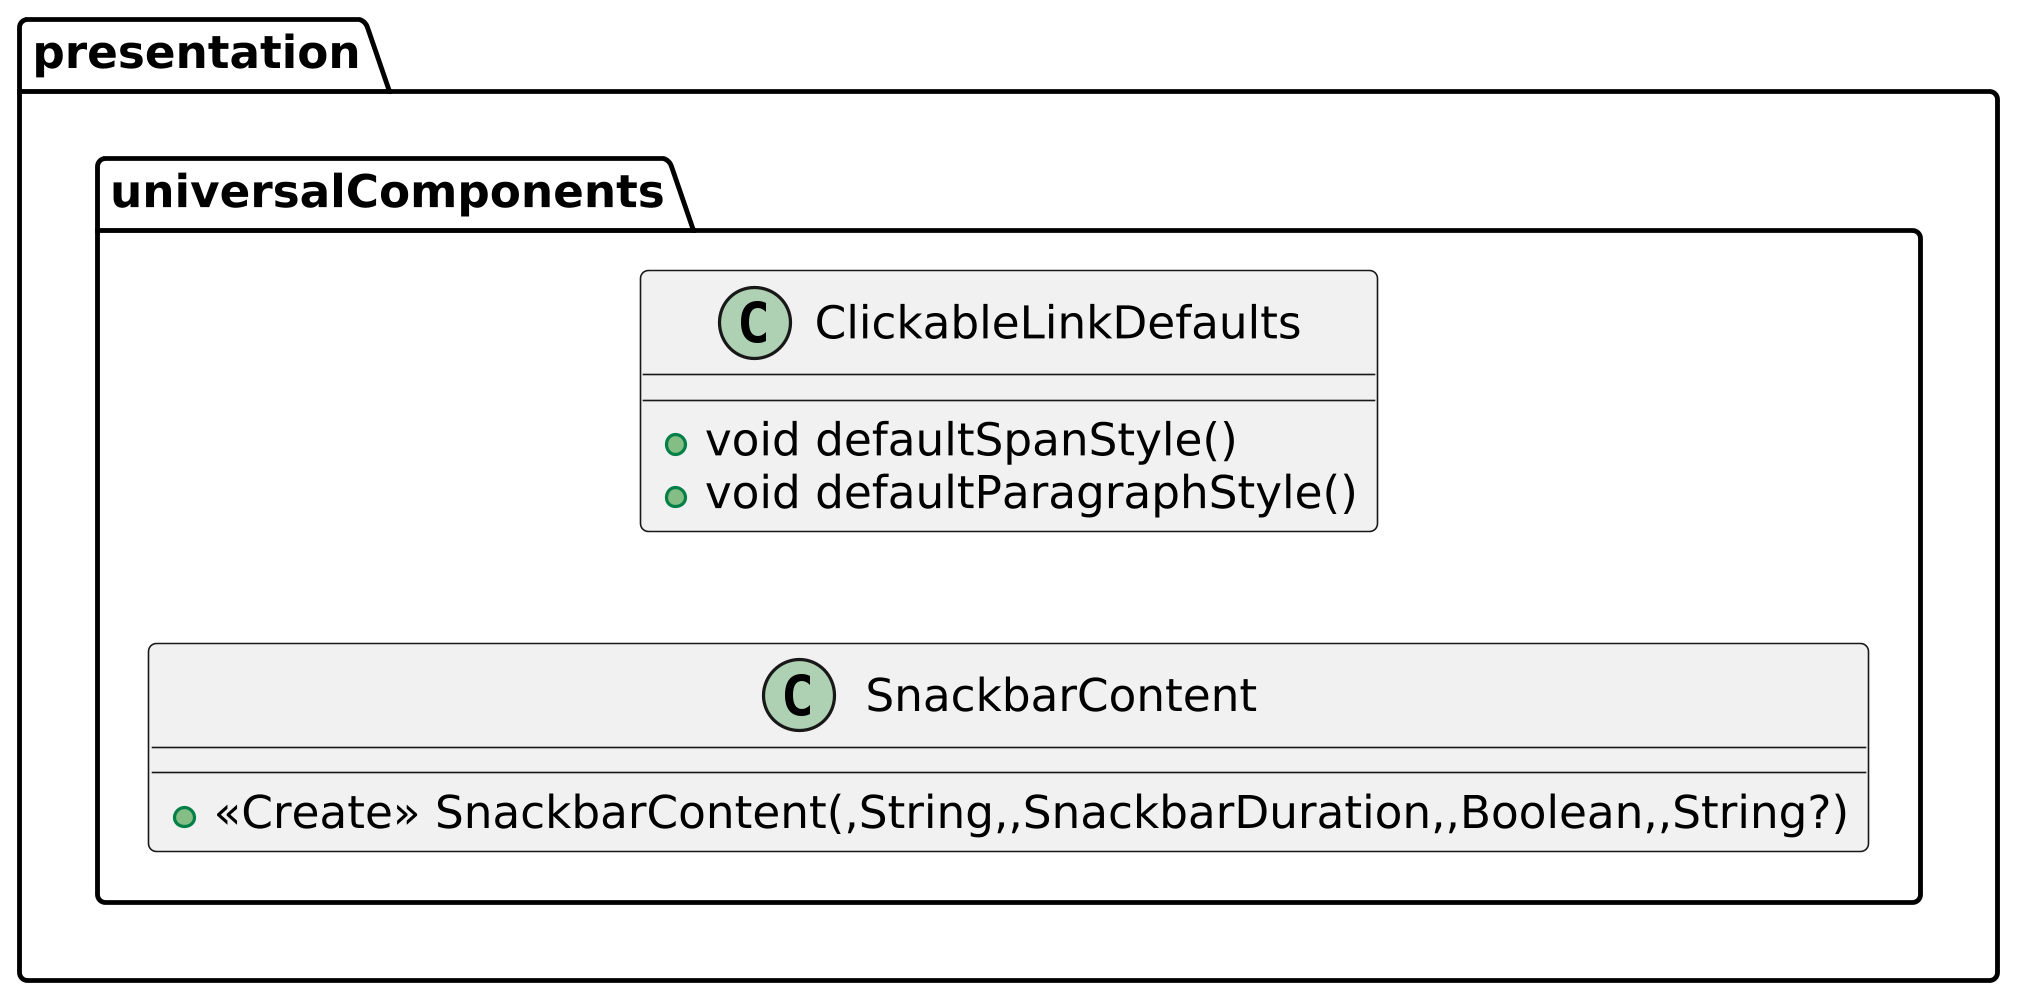

The diagram above was rendered by PlantUML. Its source (embedded in the PNG):
@startuml
left to right direction
scale 1000 width
scale 1000 height

class presentation.universalComponents.SnackbarContent {
+ <<Create>> SnackbarContent(,String,,SnackbarDuration,,Boolean,,String?)
}

class presentation.universalComponents.ClickableLinkDefaults {
+ void defaultSpanStyle()
+ void defaultParagraphStyle()
}
@enduml